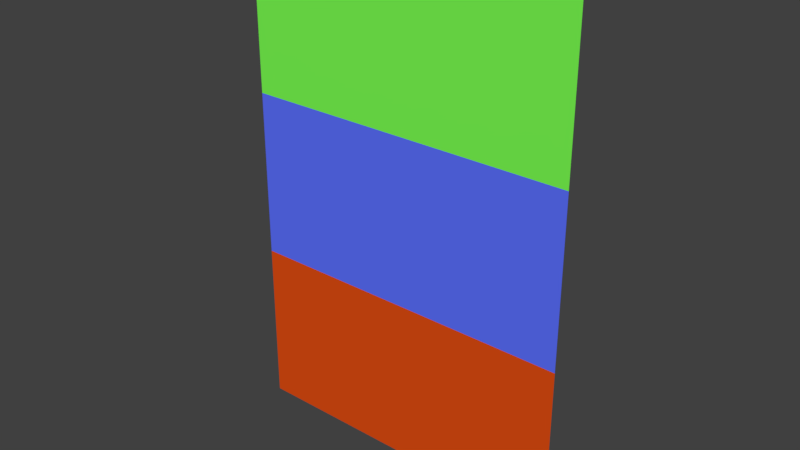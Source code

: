 # Source: animation_test.blend  (saved by Blender 2.78.0; exported with 4.5.12 LTS)
import bpy
from mathutils import Matrix  # noqa: F401  (used for matrix-valued properties, if any)

bpy.ops.wm.read_factory_settings(use_empty=True)
scene = bpy.context.scene
scene.name = 'Scene'

# ---- collections
col_collection_1 = bpy.data.collections.new('Collection 1'); scene.collection.children.link(col_collection_1)

# ---- materials (node trees are filled in below, after node groups)
mat_material = bpy.data.materials.new('Material')
mat_material.alpha_threshold = 0.0
mat_material.use_transparent_shadow = False
mat_material.diffuse_color = (0.108, 0.1647, 1.0, 1.0)
mat_material.roughness = 0.5
mat_material_001 = bpy.data.materials.new('Material.001')
mat_material_001.alpha_threshold = 0.0
mat_material_001.use_transparent_shadow = False
mat_material_001.diffuse_color = (0.2, 1.0, 0.08462, 1.0)
mat_material_001.roughness = 0.5
mat_material_002 = bpy.data.materials.new('Material.002')
mat_material_002.alpha_threshold = 0.0
mat_material_002.use_transparent_shadow = False
mat_material_002.diffuse_color = (0.7615, 0.07692, 0.006415, 1.0)
mat_material_002.roughness = 0.5

# ---- material node trees

# ---- world
world_world = bpy.data.worlds.new('World'); scene.world = world_world
world_world.color = (0.05088, 0.05088, 0.05088)
world_world.use_sun_shadow = False
world_world.sun_shadow_jitter_overblur = 0.0
world_world.cycles.sampling_method = 'MANUAL'

# ---- meshes
me_plane = bpy.data.meshes.new('Plane')
me_plane.from_pydata([(-1.0, 0.0, 0.0), (1.0, 0.0, 0.0), (-1.0, 0.0, 2.0), (1.0, 0.0, 2.0), (-1.0, 0.0, 1.0), (1.0, 0.0, 1.0), (-1.0, 0.0, 3.0), (1.0, 0.0, 3.0)], [], [(4, 5, 3, 2), (0, 1, 5, 4), (2, 3, 7, 6)])
me_plane.polygons.foreach_set('material_index', [0, 2, 1])
me_plane.materials.append(mat_material)
me_plane.materials.append(mat_material_001)
me_plane.materials.append(mat_material_002)
me_plane.use_remesh_preserve_volume = False
me_plane.use_remesh_preserve_attributes = False
me_plane.use_mirror_vertex_groups = False
me_plane.update()
arm_armature_002 = bpy.data.armatures.new('Armature.002')  # bones are not reproduced

# ---- objects
ob_armature = bpy.data.objects.new('Armature', arm_armature_002)
ob_plane = bpy.data.objects.new('Plane', me_plane)

# ---- transforms, parenting, visibility, modifiers, constraints
ob_armature.location = (0.0, 0.0, 0.0)
ob_armature.lineart.crease_threshold = 0.0
ob_plane.parent = ob_armature
ob_plane.location = (0.0, 0.0, 0.0)
ob_plane.lineart.crease_threshold = 0.0
_vg = ob_plane.vertex_groups.new(name='Bone')
for _i, _w in zip([0, 1, 2, 3, 4, 5, 6, 7], [1.0, 1.0, 0.0, 0.0, 0.0, 0.0, 0.0, 0.0]): _vg.add([_i], _w, 'REPLACE')
_vg = ob_plane.vertex_groups.new(name='Bone.001')
for _i, _w in zip([0, 1, 2, 3, 4, 5, 6, 7], [0.0, 0.0, 0.4167, 0.4167, 0.4167, 0.4167, 0.3332, 0.3332]): _vg.add([_i], _w, 'REPLACE')
_vg = ob_plane.vertex_groups.new(name='Bone.002')
for _i, _w in zip([0, 1, 2, 3, 4, 5, 6, 7], [0.0, 0.0, 0.4012, 0.4012, 0.1822, 0.1822, 0.5211, 0.5211]): _vg.add([_i], _w, 'REPLACE')
_m = ob_plane.modifiers.new('Armature', 'ARMATURE')
_m.object = ob_armature

# ---- collection membership
col_collection_1.objects.link(ob_armature)
col_collection_1.objects.link(ob_plane)

# ---- scene / render settings (as saved in the file)
scene.frame_start = 0; scene.frame_end = 29; scene.frame_set(29)
scene.render.engine = 'BLENDER_EEVEE_NEXT'
scene.render.resolution_percentage = 50
scene.render.dither_intensity = 0.0
scene.cycles.use_denoising = False
scene.cycles.samples = 128
scene.cycles.sampling_pattern = 'TABULATED_SOBOL'
scene.cycles.light_sampling_threshold = 0.0
scene.cycles.use_adaptive_sampling = False
scene.cycles.use_light_tree = False
scene.cycles.blur_glossy = 0.0
scene.cycles.sample_clamp_indirect = 0.0
scene.view_settings.view_transform = 'Standard'
bpy.context.view_layer.update()

# ---- added for rendering (the .blend has no active camera and no usable light): camera, sun
cam_auto = bpy.data.cameras.new('AutoCamera')
cam_auto.lens = 50.0
cam_auto.sensor_width = 36.0
cam_auto.clip_end = 1000.0
ob_auto_camera = bpy.data.objects.new('AutoCamera', cam_auto)
scene.collection.objects.link(ob_auto_camera)
ob_auto_camera.location = (3.33594, -4.00313, 4.16876)
ob_auto_camera.rotation_euler = (1.09748, -7.21219e-08, 0.694738)
scene.camera = ob_auto_camera
light_auto_sun = bpy.data.lights.new('AutoSun', 'SUN')
light_auto_sun.energy = 3.0
light_auto_sun.angle = 0.0523599
ob_auto_sun = bpy.data.objects.new('AutoSun', light_auto_sun)
scene.collection.objects.link(ob_auto_sun)
ob_auto_sun.rotation_euler = (0.872665, 0.174533, 0.523599)
bpy.context.view_layer.update()
